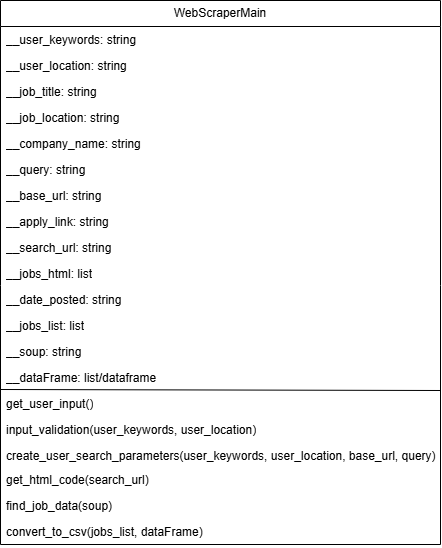

The diagram above was exported from draw.io. Its source (the exported page's mxGraphModel, read from the mxfile embedded in the PNG):
<mxGraphModel dx="1426" dy="747" grid="1" gridSize="10" guides="1" tooltips="1" connect="1" arrows="1" fold="1" page="1" pageScale="1" pageWidth="850" pageHeight="1100" math="0" shadow="0">
  <root>
    <mxCell id="0" />
    <mxCell id="1" parent="0" />
    <mxCell id="lT3IxMlL52v4_xral6-e-14" value="WebScraperMain" style="swimlane;fontStyle=0;childLayout=stackLayout;horizontal=1;startSize=26;fillColor=none;horizontalStack=0;resizeParent=1;resizeParentMax=0;resizeLast=0;collapsible=1;marginBottom=0;whiteSpace=wrap;html=1;" parent="1" vertex="1">
      <mxGeometry x="200" y="470" width="440" height="544" as="geometry" />
    </mxCell>
    <mxCell id="VtcojorC9ODkIJTkTV-j-1" value="__user_keywords: string" style="text;strokeColor=none;fillColor=none;align=left;verticalAlign=top;spacingLeft=4;spacingRight=4;overflow=hidden;rotatable=0;points=[[0,0.5],[1,0.5]];portConstraint=eastwest;whiteSpace=wrap;html=1;" parent="lT3IxMlL52v4_xral6-e-14" vertex="1">
      <mxGeometry y="26" width="440" height="26" as="geometry" />
    </mxCell>
    <mxCell id="lT3IxMlL52v4_xral6-e-16" value="__user_location: string" style="text;strokeColor=none;fillColor=none;align=left;verticalAlign=top;spacingLeft=4;spacingRight=4;overflow=hidden;rotatable=0;points=[[0,0.5],[1,0.5]];portConstraint=eastwest;whiteSpace=wrap;html=1;" parent="lT3IxMlL52v4_xral6-e-14" vertex="1">
      <mxGeometry y="52" width="440" height="26" as="geometry" />
    </mxCell>
    <mxCell id="lT3IxMlL52v4_xral6-e-15" value="__job_title: string" style="text;strokeColor=none;fillColor=none;align=left;verticalAlign=top;spacingLeft=4;spacingRight=4;overflow=hidden;rotatable=0;points=[[0,0.5],[1,0.5]];portConstraint=eastwest;whiteSpace=wrap;html=1;" parent="lT3IxMlL52v4_xral6-e-14" vertex="1">
      <mxGeometry y="78" width="440" height="26" as="geometry" />
    </mxCell>
    <mxCell id="VtcojorC9ODkIJTkTV-j-2" value="__job_location: string" style="text;strokeColor=none;fillColor=none;align=left;verticalAlign=top;spacingLeft=4;spacingRight=4;overflow=hidden;rotatable=0;points=[[0,0.5],[1,0.5]];portConstraint=eastwest;whiteSpace=wrap;html=1;" parent="lT3IxMlL52v4_xral6-e-14" vertex="1">
      <mxGeometry y="104" width="440" height="26" as="geometry" />
    </mxCell>
    <mxCell id="AvTsAZz1zQz8QjtxfuKc-1" value="__company_name: string" style="text;strokeColor=none;fillColor=none;align=left;verticalAlign=top;spacingLeft=4;spacingRight=4;overflow=hidden;rotatable=0;points=[[0,0.5],[1,0.5]];portConstraint=eastwest;whiteSpace=wrap;html=1;" parent="lT3IxMlL52v4_xral6-e-14" vertex="1">
      <mxGeometry y="130" width="440" height="26" as="geometry" />
    </mxCell>
    <mxCell id="lT3IxMlL52v4_xral6-e-29" value="__query: string" style="text;strokeColor=none;fillColor=none;align=left;verticalAlign=top;spacingLeft=4;spacingRight=4;overflow=hidden;rotatable=0;points=[[0,0.5],[1,0.5]];portConstraint=eastwest;whiteSpace=wrap;html=1;" parent="lT3IxMlL52v4_xral6-e-14" vertex="1">
      <mxGeometry y="156" width="440" height="26" as="geometry" />
    </mxCell>
    <mxCell id="lT3IxMlL52v4_xral6-e-17" value="__base_url: string" style="text;strokeColor=none;fillColor=none;align=left;verticalAlign=top;spacingLeft=4;spacingRight=4;overflow=hidden;rotatable=0;points=[[0,0.5],[1,0.5]];portConstraint=eastwest;whiteSpace=wrap;html=1;" parent="lT3IxMlL52v4_xral6-e-14" vertex="1">
      <mxGeometry y="182" width="440" height="26" as="geometry" />
    </mxCell>
    <mxCell id="AvTsAZz1zQz8QjtxfuKc-2" value="__apply_link: string" style="text;strokeColor=none;fillColor=none;align=left;verticalAlign=top;spacingLeft=4;spacingRight=4;overflow=hidden;rotatable=0;points=[[0,0.5],[1,0.5]];portConstraint=eastwest;whiteSpace=wrap;html=1;" parent="lT3IxMlL52v4_xral6-e-14" vertex="1">
      <mxGeometry y="208" width="440" height="26" as="geometry" />
    </mxCell>
    <mxCell id="lT3IxMlL52v4_xral6-e-27" value="__search_url: string" style="text;strokeColor=none;fillColor=none;align=left;verticalAlign=top;spacingLeft=4;spacingRight=4;overflow=hidden;rotatable=0;points=[[0,0.5],[1,0.5]];portConstraint=eastwest;whiteSpace=wrap;html=1;" parent="lT3IxMlL52v4_xral6-e-14" vertex="1">
      <mxGeometry y="234" width="440" height="26" as="geometry" />
    </mxCell>
    <mxCell id="lT3IxMlL52v4_xral6-e-28" value="__jobs_html: list" style="text;strokeColor=none;fillColor=none;align=left;verticalAlign=top;spacingLeft=4;spacingRight=4;overflow=hidden;rotatable=0;points=[[0,0.5],[1,0.5]];portConstraint=eastwest;whiteSpace=wrap;html=1;" parent="lT3IxMlL52v4_xral6-e-14" vertex="1">
      <mxGeometry y="260" width="440" height="26" as="geometry" />
    </mxCell>
    <mxCell id="5Ux0L661Nm__DVliDUtT-2" value="__date_posted: string" style="text;strokeColor=none;fillColor=none;align=left;verticalAlign=top;spacingLeft=4;spacingRight=4;overflow=hidden;rotatable=0;points=[[0,0.5],[1,0.5]];portConstraint=eastwest;whiteSpace=wrap;html=1;" parent="lT3IxMlL52v4_xral6-e-14" vertex="1">
      <mxGeometry y="286" width="440" height="26" as="geometry" />
    </mxCell>
    <mxCell id="lT3IxMlL52v4_xral6-e-25" value="__jobs_list: list" style="text;strokeColor=none;fillColor=none;align=left;verticalAlign=top;spacingLeft=4;spacingRight=4;overflow=hidden;rotatable=0;points=[[0,0.5],[1,0.5]];portConstraint=eastwest;whiteSpace=wrap;html=1;" parent="lT3IxMlL52v4_xral6-e-14" vertex="1">
      <mxGeometry y="312" width="440" height="26" as="geometry" />
    </mxCell>
    <mxCell id="lT3IxMlL52v4_xral6-e-24" value="__soup: string" style="text;strokeColor=none;fillColor=none;align=left;verticalAlign=top;spacingLeft=4;spacingRight=4;overflow=hidden;rotatable=0;points=[[0,0.5],[1,0.5]];portConstraint=eastwest;whiteSpace=wrap;html=1;" parent="lT3IxMlL52v4_xral6-e-14" vertex="1">
      <mxGeometry y="338" width="440" height="26" as="geometry" />
    </mxCell>
    <mxCell id="lT3IxMlL52v4_xral6-e-26" value="__dataFrame: list/dataframe" style="text;strokeColor=none;fillColor=none;align=left;verticalAlign=top;spacingLeft=4;spacingRight=4;overflow=hidden;rotatable=0;points=[[0,0.5],[1,0.5]];portConstraint=eastwest;whiteSpace=wrap;html=1;" parent="lT3IxMlL52v4_xral6-e-14" vertex="1">
      <mxGeometry y="364" width="440" height="26" as="geometry" />
    </mxCell>
    <mxCell id="5Ux0L661Nm__DVliDUtT-23" value="get_user_input()" style="text;strokeColor=none;fillColor=none;align=left;verticalAlign=top;spacingLeft=4;spacingRight=4;overflow=hidden;rotatable=0;points=[[0,0.5],[1,0.5]];portConstraint=eastwest;whiteSpace=wrap;html=1;" parent="lT3IxMlL52v4_xral6-e-14" vertex="1">
      <mxGeometry y="390" width="440" height="26" as="geometry" />
    </mxCell>
    <mxCell id="5Ux0L661Nm__DVliDUtT-19" value="input_validation(user_keywords, user_location)" style="text;strokeColor=none;fillColor=none;align=left;verticalAlign=top;spacingLeft=4;spacingRight=4;overflow=hidden;rotatable=0;points=[[0,0.5],[1,0.5]];portConstraint=eastwest;whiteSpace=wrap;html=1;" parent="lT3IxMlL52v4_xral6-e-14" vertex="1">
      <mxGeometry y="416" width="440" height="26" as="geometry" />
    </mxCell>
    <mxCell id="5Ux0L661Nm__DVliDUtT-24" value="create_user_search_parameters(user_keywords, user_location, base_url, query)" style="text;strokeColor=none;fillColor=none;align=left;verticalAlign=top;spacingLeft=4;spacingRight=4;overflow=hidden;rotatable=0;points=[[0,0.5],[1,0.5]];portConstraint=eastwest;whiteSpace=wrap;html=1;" parent="lT3IxMlL52v4_xral6-e-14" vertex="1">
      <mxGeometry y="442" width="440" height="24" as="geometry" />
    </mxCell>
    <mxCell id="5Ux0L661Nm__DVliDUtT-16" value="" style="endArrow=none;html=1;rounded=0;exitX=0;exitY=-0.038;exitDx=0;exitDy=0;exitPerimeter=0;" parent="lT3IxMlL52v4_xral6-e-14" edge="1">
      <mxGeometry width="50" height="50" relative="1" as="geometry">
        <mxPoint y="389.01199999999994" as="sourcePoint" />
        <mxPoint x="440" y="390" as="targetPoint" />
      </mxGeometry>
    </mxCell>
    <mxCell id="rZxrMCDzsL6zsa_wrWUq-2" value="get_html_code(search_url)" style="text;strokeColor=none;fillColor=none;align=left;verticalAlign=top;spacingLeft=4;spacingRight=4;overflow=hidden;rotatable=0;points=[[0,0.5],[1,0.5]];portConstraint=eastwest;whiteSpace=wrap;html=1;" parent="lT3IxMlL52v4_xral6-e-14" vertex="1">
      <mxGeometry y="466" width="440" height="26" as="geometry" />
    </mxCell>
    <mxCell id="lT3IxMlL52v4_xral6-e-18" value="find_job_data(soup)" style="text;strokeColor=none;fillColor=none;align=left;verticalAlign=top;spacingLeft=4;spacingRight=4;overflow=hidden;rotatable=0;points=[[0,0.5],[1,0.5]];portConstraint=eastwest;whiteSpace=wrap;html=1;" parent="lT3IxMlL52v4_xral6-e-14" vertex="1">
      <mxGeometry y="492" width="440" height="26" as="geometry" />
    </mxCell>
    <mxCell id="5Ux0L661Nm__DVliDUtT-20" value="convert_to_csv(jobs_list, dataFrame)" style="text;strokeColor=none;fillColor=none;align=left;verticalAlign=top;spacingLeft=4;spacingRight=4;overflow=hidden;rotatable=0;points=[[0,0.5],[1,0.5]];portConstraint=eastwest;whiteSpace=wrap;html=1;" parent="lT3IxMlL52v4_xral6-e-14" vertex="1">
      <mxGeometry y="518" width="440" height="26" as="geometry" />
    </mxCell>
  </root>
</mxGraphModel>